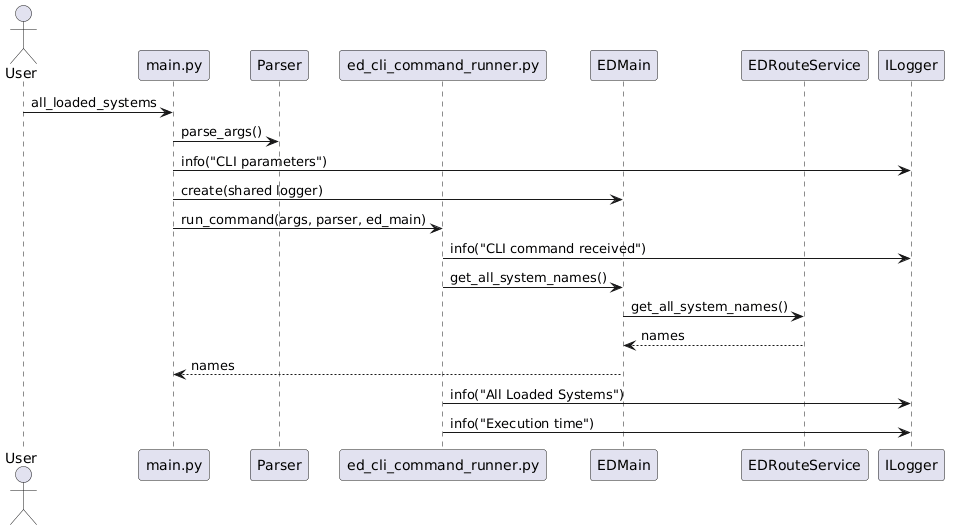

The diagram above was rendered by PlantUML. Its source (embedded in the PNG):
@startuml
actor User
participant "main.py" as Main
participant Parser
participant "ed_cli_command_runner.py" as CommandRunner
participant EDMain
participant EDRouteService as RouteService
participant ILogger as Logger

User -> Main: all_loaded_systems
Main -> Parser: parse_args()
Main -> Logger: info("CLI parameters")
Main -> EDMain: create(shared logger)
Main -> CommandRunner: run_command(args, parser, ed_main)
CommandRunner -> Logger: info("CLI command received")
CommandRunner -> EDMain: get_all_system_names()
EDMain -> RouteService: get_all_system_names()
RouteService --> EDMain: names
EDMain --> Main: names
CommandRunner -> Logger: info("All Loaded Systems")
CommandRunner -> Logger: info("Execution time")
@enduml